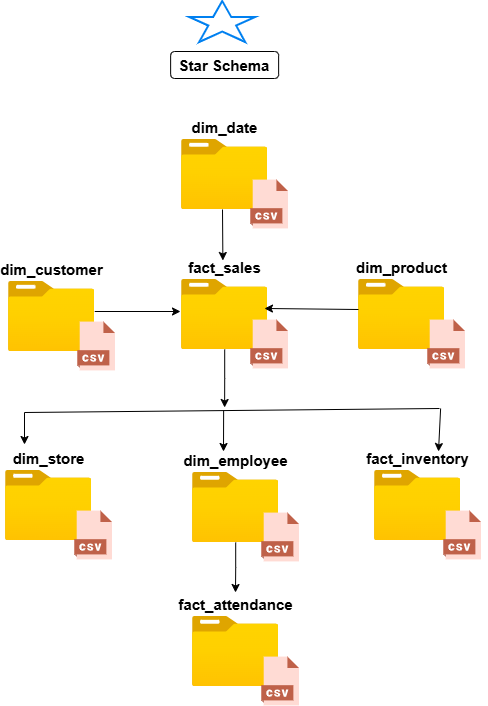

The diagram above was exported from draw.io. Its source (the exported page's mxGraphModel, read from the mxfile embedded in the PNG):
<mxGraphModel dx="1426" dy="785" grid="1" gridSize="10" guides="1" tooltips="1" connect="1" arrows="1" fold="1" page="1" pageScale="1" pageWidth="850" pageHeight="1100" math="0" shadow="0">
  <root>
    <mxCell id="0" />
    <mxCell id="1" parent="0" />
    <mxCell id="rNW8UO5SUrn-iYbZg6YS-1" parent="1" style="image;aspect=fixed;html=1;points=[];align=center;fontSize=15;image=img/lib/azure2/general/Folder_Blank.svg;strokeWidth=1;verticalAlign=bottom;fontStyle=1;labelPosition=center;verticalLabelPosition=top;" value="&lt;span style=&quot;background-color: light-dark(#ffffff, var(--ge-dark-color, #121212)); color: light-dark(rgb(0, 0, 0), rgb(255, 255, 255));&quot;&gt;&lt;font&gt;dim_date&lt;/font&gt;&lt;/span&gt;" vertex="1">
      <mxGeometry height="70" width="86.25" x="357" y="154" as="geometry" />
    </mxCell>
    <mxCell id="rNW8UO5SUrn-iYbZg6YS-11" parent="1" style="shape=image;html=1;verticalAlign=top;verticalLabelPosition=bottom;labelBackgroundColor=#ffffff;imageAspect=0;aspect=fixed;image=https://icons.diagrams.net/icon-cache1/CAD_Database_Presentation_Spreadsheet_Vector_file_format-2933/19-1270.svg" value="" vertex="1">
      <mxGeometry height="50" width="50" x="420.12" y="194" as="geometry" />
    </mxCell>
    <mxCell id="4AONlk33RLT6CdVQf9Zp-7" edge="1" parent="1" source="rNW8UO5SUrn-iYbZg6YS-12" style="edgeStyle=orthogonalEdgeStyle;rounded=0;orthogonalLoop=1;jettySize=auto;html=1;">
      <mxGeometry relative="1" as="geometry">
        <mxPoint x="400.125" y="422" as="targetPoint" />
      </mxGeometry>
    </mxCell>
    <mxCell id="rNW8UO5SUrn-iYbZg6YS-12" parent="1" style="image;aspect=fixed;html=1;points=[];align=center;fontSize=15;image=img/lib/azure2/general/Folder_Blank.svg;strokeWidth=1;verticalAlign=bottom;fontStyle=1;labelPosition=center;verticalLabelPosition=top;" value="&lt;span style=&quot;background-color: light-dark(#ffffff, var(--ge-dark-color, #121212)); color: light-dark(rgb(0, 0, 0), rgb(255, 255, 255));&quot;&gt;&lt;font&gt;fact_sales&lt;/font&gt;&lt;/span&gt;" vertex="1">
      <mxGeometry height="70" width="86.25" x="357" y="294" as="geometry" />
    </mxCell>
    <mxCell id="rNW8UO5SUrn-iYbZg6YS-13" parent="1" style="shape=image;html=1;verticalAlign=top;verticalLabelPosition=bottom;labelBackgroundColor=#ffffff;imageAspect=0;aspect=fixed;image=https://icons.diagrams.net/icon-cache1/CAD_Database_Presentation_Spreadsheet_Vector_file_format-2933/19-1270.svg" value="" vertex="1">
      <mxGeometry height="50" width="50" x="420.12" y="334" as="geometry" />
    </mxCell>
    <mxCell id="rNW8UO5SUrn-iYbZg6YS-14" parent="1" style="image;aspect=fixed;html=1;points=[];align=center;fontSize=15;image=img/lib/azure2/general/Folder_Blank.svg;strokeWidth=1;verticalAlign=bottom;fontStyle=1;labelPosition=center;verticalLabelPosition=top;" value="&lt;span style=&quot;background-color: light-dark(#ffffff, var(--ge-dark-color, #121212)); color: light-dark(rgb(0, 0, 0), rgb(255, 255, 255));&quot;&gt;&lt;font&gt;dim_product&lt;/font&gt;&lt;/span&gt;" vertex="1">
      <mxGeometry height="70" width="86.25" x="534" y="294" as="geometry" />
    </mxCell>
    <mxCell id="rNW8UO5SUrn-iYbZg6YS-15" parent="1" style="shape=image;html=1;verticalAlign=top;verticalLabelPosition=bottom;labelBackgroundColor=#ffffff;imageAspect=0;aspect=fixed;image=https://icons.diagrams.net/icon-cache1/CAD_Database_Presentation_Spreadsheet_Vector_file_format-2933/19-1270.svg" value="" vertex="1">
      <mxGeometry height="50" width="50" x="597.12" y="334" as="geometry" />
    </mxCell>
    <mxCell id="rNW8UO5SUrn-iYbZg6YS-16" parent="1" style="image;aspect=fixed;html=1;points=[];align=center;fontSize=15;image=img/lib/azure2/general/Folder_Blank.svg;strokeWidth=1;verticalAlign=bottom;fontStyle=1;labelPosition=center;verticalLabelPosition=top;" value="&lt;span style=&quot;background-color: light-dark(#ffffff, var(--ge-dark-color, #121212)); color: light-dark(rgb(0, 0, 0), rgb(255, 255, 255));&quot;&gt;&lt;font&gt;dim_customer&lt;/font&gt;&lt;/span&gt;" vertex="1">
      <mxGeometry height="70" width="86.25" x="184" y="296" as="geometry" />
    </mxCell>
    <mxCell id="rNW8UO5SUrn-iYbZg6YS-17" parent="1" style="shape=image;html=1;verticalAlign=top;verticalLabelPosition=bottom;labelBackgroundColor=#ffffff;imageAspect=0;aspect=fixed;image=https://icons.diagrams.net/icon-cache1/CAD_Database_Presentation_Spreadsheet_Vector_file_format-2933/19-1270.svg" value="" vertex="1">
      <mxGeometry height="50" width="50" x="247.12" y="336" as="geometry" />
    </mxCell>
    <mxCell id="rNW8UO5SUrn-iYbZg6YS-19" edge="1" parent="1" style="endArrow=classic;html=1;rounded=0;" value="">
      <mxGeometry height="50" relative="1" width="50" as="geometry">
        <mxPoint x="398" y="224" as="sourcePoint" />
        <mxPoint x="398.38" y="275" as="targetPoint" />
      </mxGeometry>
    </mxCell>
    <mxCell id="rNW8UO5SUrn-iYbZg6YS-20" edge="1" parent="1" style="endArrow=classic;html=1;rounded=0;" value="">
      <mxGeometry height="50" relative="1" width="50" as="geometry">
        <mxPoint x="270.25" y="326" as="sourcePoint" />
        <mxPoint x="356" y="326" as="targetPoint" />
      </mxGeometry>
    </mxCell>
    <mxCell id="rNW8UO5SUrn-iYbZg6YS-21" edge="1" parent="1" style="endArrow=classic;html=1;rounded=0;entryX=0.962;entryY=0.414;entryDx=0;entryDy=0;entryPerimeter=0;" target="rNW8UO5SUrn-iYbZg6YS-12" value="">
      <mxGeometry height="50" relative="1" width="50" as="geometry">
        <mxPoint x="534" y="324" as="sourcePoint" />
        <mxPoint x="447" y="324" as="targetPoint" />
      </mxGeometry>
    </mxCell>
    <mxCell id="4AONlk33RLT6CdVQf9Zp-1" parent="1" style="image;aspect=fixed;html=1;points=[];align=center;fontSize=15;image=img/lib/azure2/general/Folder_Blank.svg;strokeWidth=1;verticalAlign=bottom;fontStyle=1;labelPosition=center;verticalLabelPosition=top;" value="&lt;span style=&quot;background-color: light-dark(#ffffff, var(--ge-dark-color, #121212)); color: light-dark(rgb(0, 0, 0), rgb(255, 255, 255));&quot;&gt;&lt;font&gt;dim_store&lt;/font&gt;&lt;/span&gt;" vertex="1">
      <mxGeometry height="70" width="86.25" x="181" y="485" as="geometry" />
    </mxCell>
    <mxCell id="4AONlk33RLT6CdVQf9Zp-2" parent="1" style="shape=image;html=1;verticalAlign=top;verticalLabelPosition=bottom;labelBackgroundColor=#ffffff;imageAspect=0;aspect=fixed;image=https://icons.diagrams.net/icon-cache1/CAD_Database_Presentation_Spreadsheet_Vector_file_format-2933/19-1270.svg" value="" vertex="1">
      <mxGeometry height="50" width="50" x="244.12" y="525" as="geometry" />
    </mxCell>
    <mxCell id="4AONlk33RLT6CdVQf9Zp-17" edge="1" parent="1" source="4AONlk33RLT6CdVQf9Zp-3" style="edgeStyle=orthogonalEdgeStyle;rounded=0;orthogonalLoop=1;jettySize=auto;html=1;">
      <mxGeometry relative="1" as="geometry">
        <mxPoint x="411" y="607" as="targetPoint" />
      </mxGeometry>
    </mxCell>
    <mxCell id="4AONlk33RLT6CdVQf9Zp-3" parent="1" style="image;aspect=fixed;html=1;points=[];align=center;fontSize=15;image=img/lib/azure2/general/Folder_Blank.svg;strokeWidth=1;verticalAlign=bottom;fontStyle=1;labelPosition=center;verticalLabelPosition=top;" value="&lt;span style=&quot;background-color: light-dark(#ffffff, var(--ge-dark-color, #121212)); color: light-dark(rgb(0, 0, 0), rgb(255, 255, 255));&quot;&gt;&lt;font&gt;dim_employee&lt;/font&gt;&lt;/span&gt;" vertex="1">
      <mxGeometry height="70" width="86.25" x="368" y="487" as="geometry" />
    </mxCell>
    <mxCell id="4AONlk33RLT6CdVQf9Zp-4" parent="1" style="shape=image;html=1;verticalAlign=top;verticalLabelPosition=bottom;labelBackgroundColor=#ffffff;imageAspect=0;aspect=fixed;image=https://icons.diagrams.net/icon-cache1/CAD_Database_Presentation_Spreadsheet_Vector_file_format-2933/19-1270.svg" value="" vertex="1">
      <mxGeometry height="50" width="50" x="431.12" y="527" as="geometry" />
    </mxCell>
    <mxCell id="4AONlk33RLT6CdVQf9Zp-5" parent="1" style="image;aspect=fixed;html=1;points=[];align=center;fontSize=15;image=img/lib/azure2/general/Folder_Blank.svg;strokeWidth=1;verticalAlign=bottom;fontStyle=1;labelPosition=center;verticalLabelPosition=top;" value="&lt;span style=&quot;background-color: light-dark(#ffffff, var(--ge-dark-color, #121212)); color: light-dark(rgb(0, 0, 0), rgb(255, 255, 255));&quot;&gt;&lt;font&gt;fact_inventory&lt;/font&gt;&lt;/span&gt;" vertex="1">
      <mxGeometry height="70" width="86.25" x="550" y="485" as="geometry" />
    </mxCell>
    <mxCell id="4AONlk33RLT6CdVQf9Zp-6" parent="1" style="shape=image;html=1;verticalAlign=top;verticalLabelPosition=bottom;labelBackgroundColor=#ffffff;imageAspect=0;aspect=fixed;image=https://icons.diagrams.net/icon-cache1/CAD_Database_Presentation_Spreadsheet_Vector_file_format-2933/19-1270.svg" value="" vertex="1">
      <mxGeometry height="50" width="50" x="613.12" y="525" as="geometry" />
    </mxCell>
    <mxCell id="4AONlk33RLT6CdVQf9Zp-10" edge="1" parent="1" style="endArrow=none;html=1;rounded=0;" value="">
      <mxGeometry height="50" relative="1" width="50" as="geometry">
        <mxPoint x="200" y="427" as="sourcePoint" />
        <mxPoint x="615" y="423" as="targetPoint" />
      </mxGeometry>
    </mxCell>
    <mxCell id="4AONlk33RLT6CdVQf9Zp-11" edge="1" parent="1" style="endArrow=classic;html=1;rounded=0;" value="">
      <mxGeometry height="50" relative="1" width="50" as="geometry">
        <mxPoint x="200" y="427" as="sourcePoint" />
        <mxPoint x="200" y="459" as="targetPoint" />
      </mxGeometry>
    </mxCell>
    <mxCell id="4AONlk33RLT6CdVQf9Zp-12" edge="1" parent="1" style="endArrow=classic;html=1;rounded=0;" value="">
      <mxGeometry height="50" relative="1" width="50" as="geometry">
        <mxPoint x="616.12" y="423" as="sourcePoint" />
        <mxPoint x="614" y="466" as="targetPoint" />
      </mxGeometry>
    </mxCell>
    <mxCell id="4AONlk33RLT6CdVQf9Zp-13" edge="1" parent="1" style="endArrow=classic;html=1;rounded=0;" value="">
      <mxGeometry height="50" relative="1" width="50" as="geometry">
        <mxPoint x="399.13" y="425" as="sourcePoint" />
        <mxPoint x="399" y="466" as="targetPoint" />
      </mxGeometry>
    </mxCell>
    <mxCell id="4AONlk33RLT6CdVQf9Zp-15" parent="1" style="image;aspect=fixed;html=1;points=[];align=center;fontSize=15;image=img/lib/azure2/general/Folder_Blank.svg;strokeWidth=1;verticalAlign=bottom;fontStyle=1;labelPosition=center;verticalLabelPosition=top;" value="&lt;span style=&quot;background-color: light-dark(#ffffff, var(--ge-dark-color, #121212)); color: light-dark(rgb(0, 0, 0), rgb(255, 255, 255));&quot;&gt;&lt;font&gt;fact_attendance&lt;/font&gt;&lt;/span&gt;" vertex="1">
      <mxGeometry height="70" width="86.25" x="368" y="631" as="geometry" />
    </mxCell>
    <mxCell id="4AONlk33RLT6CdVQf9Zp-16" parent="1" style="shape=image;html=1;verticalAlign=top;verticalLabelPosition=bottom;labelBackgroundColor=#ffffff;imageAspect=0;aspect=fixed;image=https://icons.diagrams.net/icon-cache1/CAD_Database_Presentation_Spreadsheet_Vector_file_format-2933/19-1270.svg" value="" vertex="1">
      <mxGeometry height="50" width="50" x="431.12" y="671" as="geometry" />
    </mxCell>
    <mxCell id="4AONlk33RLT6CdVQf9Zp-20" parent="1" style="html=1;verticalLabelPosition=bottom;align=center;labelBackgroundColor=#ffffff;verticalAlign=top;strokeWidth=2;strokeColor=#0080F0;shadow=0;dashed=0;shape=mxgraph.ios7.icons.star;fontStyle=1;fontSize=16;" value="Star Schema" vertex="1">
      <mxGeometry height="41" width="65.88" x="365.24" y="16" as="geometry" />
    </mxCell>
    <mxCell id="4AONlk33RLT6CdVQf9Zp-21" parent="1" style="rounded=1;whiteSpace=wrap;html=1;fontSize=15;fontStyle=1" value="Star Schema" vertex="1">
      <mxGeometry height="27" width="108" x="346.13" y="66" as="geometry" />
    </mxCell>
  </root>
</mxGraphModel>